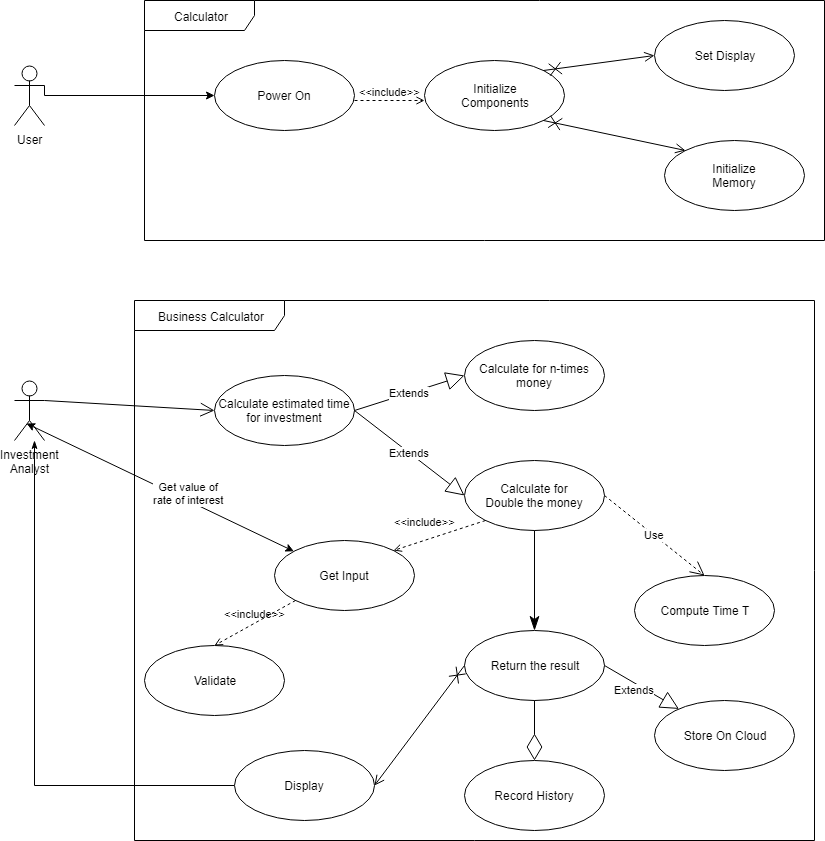

The diagram above was exported from draw.io. Its source (the exported page's mxGraphModel, read from the mxfile embedded in the PNG):
<mxGraphModel dx="1422" dy="803" grid="1" gridSize="10" guides="1" tooltips="1" connect="1" arrows="1" fold="1" page="1" pageScale="1" pageWidth="850" pageHeight="1100" math="0" shadow="0">
  <root>
    <mxCell id="0" />
    <mxCell id="1" parent="0" />
    <mxCell id="RC5pFhFdCxsaxadsyZUX-1" value="Calculator" style="shape=umlFrame;whiteSpace=wrap;html=1;width=110;height=30;" vertex="1" parent="1">
      <mxGeometry x="290" y="100" width="680" height="240" as="geometry" />
    </mxCell>
    <mxCell id="RC5pFhFdCxsaxadsyZUX-5" style="edgeStyle=orthogonalEdgeStyle;rounded=0;orthogonalLoop=1;jettySize=auto;html=1;exitX=1;exitY=0.3333333333333333;exitDx=0;exitDy=0;exitPerimeter=0;entryX=0;entryY=0.5;entryDx=0;entryDy=0;" edge="1" parent="1" source="RC5pFhFdCxsaxadsyZUX-2" target="RC5pFhFdCxsaxadsyZUX-4">
      <mxGeometry relative="1" as="geometry">
        <Array as="points">
          <mxPoint x="190" y="195" />
        </Array>
      </mxGeometry>
    </mxCell>
    <mxCell id="RC5pFhFdCxsaxadsyZUX-2" value="User" style="shape=umlActor;verticalLabelPosition=bottom;labelBackgroundColor=#ffffff;verticalAlign=top;html=1;" vertex="1" parent="1">
      <mxGeometry x="160" y="165" width="30" height="60" as="geometry" />
    </mxCell>
    <mxCell id="RC5pFhFdCxsaxadsyZUX-4" value="Power On" style="ellipse;whiteSpace=wrap;html=1;" vertex="1" parent="1">
      <mxGeometry x="360" y="160" width="140" height="70" as="geometry" />
    </mxCell>
    <mxCell id="RC5pFhFdCxsaxadsyZUX-6" value="Initialize&lt;br&gt;Components" style="ellipse;whiteSpace=wrap;html=1;" vertex="1" parent="1">
      <mxGeometry x="570" y="160" width="140" height="70" as="geometry" />
    </mxCell>
    <mxCell id="RC5pFhFdCxsaxadsyZUX-7" value="&amp;lt;&amp;lt;include&amp;gt;&amp;gt;" style="edgeStyle=none;html=1;endArrow=open;verticalAlign=bottom;dashed=1;labelBackgroundColor=none;" edge="1" parent="1">
      <mxGeometry width="160" relative="1" as="geometry">
        <mxPoint x="500" y="200" as="sourcePoint" />
        <mxPoint x="570" y="200" as="targetPoint" />
      </mxGeometry>
    </mxCell>
    <mxCell id="RC5pFhFdCxsaxadsyZUX-8" value="Set Display" style="ellipse;whiteSpace=wrap;html=1;" vertex="1" parent="1">
      <mxGeometry x="800" y="120" width="140" height="70" as="geometry" />
    </mxCell>
    <mxCell id="RC5pFhFdCxsaxadsyZUX-9" value="Initialize&lt;br&gt;Memory" style="ellipse;whiteSpace=wrap;html=1;" vertex="1" parent="1">
      <mxGeometry x="810" y="240" width="140" height="70" as="geometry" />
    </mxCell>
    <mxCell id="RC5pFhFdCxsaxadsyZUX-12" value="Investment&lt;br&gt;Analyst" style="shape=umlActor;verticalLabelPosition=bottom;labelBackgroundColor=#ffffff;verticalAlign=top;html=1;" vertex="1" parent="1">
      <mxGeometry x="160" y="480" width="30" height="60" as="geometry" />
    </mxCell>
    <mxCell id="RC5pFhFdCxsaxadsyZUX-13" value="Business Calculator" style="shape=umlFrame;whiteSpace=wrap;html=1;width=150;height=30;" vertex="1" parent="1">
      <mxGeometry x="280" y="400" width="680" height="540" as="geometry" />
    </mxCell>
    <mxCell id="RC5pFhFdCxsaxadsyZUX-16" value="Calculate estimated time&lt;br&gt;for investment" style="ellipse;whiteSpace=wrap;html=1;" vertex="1" parent="1">
      <mxGeometry x="360" y="475" width="140" height="70" as="geometry" />
    </mxCell>
    <mxCell id="RC5pFhFdCxsaxadsyZUX-17" value="" style="endArrow=open;endFill=1;endSize=12;html=1;entryX=0;entryY=0.5;entryDx=0;entryDy=0;" edge="1" parent="1" target="RC5pFhFdCxsaxadsyZUX-16">
      <mxGeometry width="160" relative="1" as="geometry">
        <mxPoint x="190" y="500" as="sourcePoint" />
        <mxPoint x="350" y="500" as="targetPoint" />
      </mxGeometry>
    </mxCell>
    <mxCell id="RC5pFhFdCxsaxadsyZUX-18" value="Calculate for&lt;br&gt;Double the money" style="ellipse;whiteSpace=wrap;html=1;" vertex="1" parent="1">
      <mxGeometry x="610" y="560" width="140" height="70" as="geometry" />
    </mxCell>
    <mxCell id="RC5pFhFdCxsaxadsyZUX-19" value="Extends" style="endArrow=block;endSize=16;endFill=0;html=1;exitX=1;exitY=0.5;exitDx=0;exitDy=0;entryX=0;entryY=0.5;entryDx=0;entryDy=0;" edge="1" parent="1" source="RC5pFhFdCxsaxadsyZUX-16" target="RC5pFhFdCxsaxadsyZUX-18">
      <mxGeometry width="160" relative="1" as="geometry">
        <mxPoint x="460" y="580" as="sourcePoint" />
        <mxPoint x="620" y="580" as="targetPoint" />
      </mxGeometry>
    </mxCell>
    <mxCell id="RC5pFhFdCxsaxadsyZUX-20" value="Calculate for n-times money" style="ellipse;whiteSpace=wrap;html=1;" vertex="1" parent="1">
      <mxGeometry x="610" y="440" width="140" height="70" as="geometry" />
    </mxCell>
    <mxCell id="RC5pFhFdCxsaxadsyZUX-21" value="Extends" style="endArrow=block;endSize=16;endFill=0;html=1;exitX=1;exitY=0.5;exitDx=0;exitDy=0;entryX=0;entryY=0.5;entryDx=0;entryDy=0;" edge="1" parent="1" source="RC5pFhFdCxsaxadsyZUX-16" target="RC5pFhFdCxsaxadsyZUX-20">
      <mxGeometry width="160" relative="1" as="geometry">
        <mxPoint x="500" y="440" as="sourcePoint" />
        <mxPoint x="660" y="440" as="targetPoint" />
      </mxGeometry>
    </mxCell>
    <mxCell id="RC5pFhFdCxsaxadsyZUX-22" value="Get Input" style="ellipse;whiteSpace=wrap;html=1;" vertex="1" parent="1">
      <mxGeometry x="420" y="640" width="140" height="70" as="geometry" />
    </mxCell>
    <mxCell id="RC5pFhFdCxsaxadsyZUX-25" value="&amp;lt;&amp;lt;include&amp;gt;&amp;gt;" style="edgeStyle=none;html=1;endArrow=open;verticalAlign=bottom;dashed=1;labelBackgroundColor=none;exitX=0;exitY=1;exitDx=0;exitDy=0;entryX=1;entryY=0;entryDx=0;entryDy=0;" edge="1" parent="1" source="RC5pFhFdCxsaxadsyZUX-18" target="RC5pFhFdCxsaxadsyZUX-22">
      <mxGeometry x="0.2608" y="-9" width="160" relative="1" as="geometry">
        <mxPoint x="670" y="760" as="sourcePoint" />
        <mxPoint x="830" y="760" as="targetPoint" />
        <mxPoint as="offset" />
      </mxGeometry>
    </mxCell>
    <mxCell id="RC5pFhFdCxsaxadsyZUX-26" value="Get value of&lt;br&gt;rate of interest" style="endArrow=classic;startArrow=classic;html=1;entryX=0.4;entryY=0.717;entryDx=0;entryDy=0;entryPerimeter=0;" edge="1" parent="1" source="RC5pFhFdCxsaxadsyZUX-22" target="RC5pFhFdCxsaxadsyZUX-12">
      <mxGeometry x="-0.1872" y="-7" width="50" height="50" relative="1" as="geometry">
        <mxPoint x="340" y="670" as="sourcePoint" />
        <mxPoint x="390" y="620" as="targetPoint" />
        <mxPoint as="offset" />
      </mxGeometry>
    </mxCell>
    <mxCell id="RC5pFhFdCxsaxadsyZUX-27" value="Compute Time T" style="ellipse;whiteSpace=wrap;html=1;" vertex="1" parent="1">
      <mxGeometry x="780" y="675" width="140" height="70" as="geometry" />
    </mxCell>
    <mxCell id="RC5pFhFdCxsaxadsyZUX-30" value="Return the result" style="ellipse;whiteSpace=wrap;html=1;" vertex="1" parent="1">
      <mxGeometry x="610" y="730" width="140" height="70" as="geometry" />
    </mxCell>
    <mxCell id="RC5pFhFdCxsaxadsyZUX-31" value="" style="endArrow=classicThin;endFill=1;endSize=12;html=1;exitX=0.5;exitY=1;exitDx=0;exitDy=0;entryX=0.5;entryY=0;entryDx=0;entryDy=0;" edge="1" parent="1" source="RC5pFhFdCxsaxadsyZUX-18" target="RC5pFhFdCxsaxadsyZUX-30">
      <mxGeometry width="160" relative="1" as="geometry">
        <mxPoint x="520" y="820" as="sourcePoint" />
        <mxPoint x="680" y="820" as="targetPoint" />
      </mxGeometry>
    </mxCell>
    <mxCell id="RC5pFhFdCxsaxadsyZUX-35" style="edgeStyle=orthogonalEdgeStyle;rounded=0;orthogonalLoop=1;jettySize=auto;html=1;exitX=0;exitY=0.5;exitDx=0;exitDy=0;endArrow=classicThin;endFill=1;" edge="1" parent="1" source="RC5pFhFdCxsaxadsyZUX-33">
      <mxGeometry relative="1" as="geometry">
        <mxPoint x="180" y="540" as="targetPoint" />
      </mxGeometry>
    </mxCell>
    <mxCell id="RC5pFhFdCxsaxadsyZUX-33" value="Display" style="ellipse;whiteSpace=wrap;html=1;" vertex="1" parent="1">
      <mxGeometry x="380" y="850" width="140" height="70" as="geometry" />
    </mxCell>
    <mxCell id="RC5pFhFdCxsaxadsyZUX-36" value="Store On Cloud" style="ellipse;whiteSpace=wrap;html=1;" vertex="1" parent="1">
      <mxGeometry x="800" y="800" width="140" height="70" as="geometry" />
    </mxCell>
    <mxCell id="RC5pFhFdCxsaxadsyZUX-37" value="Record History" style="ellipse;whiteSpace=wrap;html=1;" vertex="1" parent="1">
      <mxGeometry x="610" y="860" width="140" height="70" as="geometry" />
    </mxCell>
    <mxCell id="RC5pFhFdCxsaxadsyZUX-38" value="Extends" style="endArrow=block;endSize=16;endFill=0;html=1;exitX=1;exitY=0.5;exitDx=0;exitDy=0;" edge="1" parent="1" source="RC5pFhFdCxsaxadsyZUX-30" target="RC5pFhFdCxsaxadsyZUX-36">
      <mxGeometry x="-0.1063" y="-6" width="160" relative="1" as="geometry">
        <mxPoint x="720" y="810" as="sourcePoint" />
        <mxPoint x="880" y="810" as="targetPoint" />
        <mxPoint x="-1" as="offset" />
      </mxGeometry>
    </mxCell>
    <mxCell id="RC5pFhFdCxsaxadsyZUX-39" value="" style="endArrow=diamondThin;endFill=0;endSize=24;html=1;exitX=0.5;exitY=1;exitDx=0;exitDy=0;entryX=0.5;entryY=0;entryDx=0;entryDy=0;" edge="1" parent="1" source="RC5pFhFdCxsaxadsyZUX-30" target="RC5pFhFdCxsaxadsyZUX-37">
      <mxGeometry width="160" relative="1" as="geometry">
        <mxPoint x="480" y="890" as="sourcePoint" />
        <mxPoint x="640" y="890" as="targetPoint" />
      </mxGeometry>
    </mxCell>
    <mxCell id="RC5pFhFdCxsaxadsyZUX-40" value="Use" style="endArrow=open;endSize=12;dashed=1;html=1;exitX=1;exitY=0.5;exitDx=0;exitDy=0;entryX=0.5;entryY=0;entryDx=0;entryDy=0;" edge="1" parent="1" source="RC5pFhFdCxsaxadsyZUX-18" target="RC5pFhFdCxsaxadsyZUX-27">
      <mxGeometry width="160" relative="1" as="geometry">
        <mxPoint x="760" y="630" as="sourcePoint" />
        <mxPoint x="920" y="630" as="targetPoint" />
      </mxGeometry>
    </mxCell>
    <mxCell id="RC5pFhFdCxsaxadsyZUX-41" value="" style="endArrow=open;startArrow=cross;endFill=0;startFill=0;endSize=8;startSize=10;html=1;exitX=0;exitY=0.5;exitDx=0;exitDy=0;entryX=1;entryY=0.5;entryDx=0;entryDy=0;" edge="1" parent="1" source="RC5pFhFdCxsaxadsyZUX-30" target="RC5pFhFdCxsaxadsyZUX-33">
      <mxGeometry width="160" relative="1" as="geometry">
        <mxPoint x="340" y="890" as="sourcePoint" />
        <mxPoint x="500" y="890" as="targetPoint" />
      </mxGeometry>
    </mxCell>
    <mxCell id="RC5pFhFdCxsaxadsyZUX-42" value="" style="endArrow=open;startArrow=cross;endFill=0;startFill=0;endSize=8;startSize=10;html=1;exitX=1;exitY=0;exitDx=0;exitDy=0;entryX=0;entryY=0.5;entryDx=0;entryDy=0;" edge="1" parent="1" source="RC5pFhFdCxsaxadsyZUX-6" target="RC5pFhFdCxsaxadsyZUX-8">
      <mxGeometry width="160" relative="1" as="geometry">
        <mxPoint x="660" y="290" as="sourcePoint" />
        <mxPoint x="820" y="290" as="targetPoint" />
      </mxGeometry>
    </mxCell>
    <mxCell id="RC5pFhFdCxsaxadsyZUX-46" value="" style="endArrow=open;startArrow=cross;endFill=0;startFill=0;endSize=8;startSize=10;html=1;exitX=1;exitY=1;exitDx=0;exitDy=0;entryX=0;entryY=0;entryDx=0;entryDy=0;" edge="1" parent="1" source="RC5pFhFdCxsaxadsyZUX-6" target="RC5pFhFdCxsaxadsyZUX-9">
      <mxGeometry width="160" relative="1" as="geometry">
        <mxPoint x="640" y="320" as="sourcePoint" />
        <mxPoint x="800" y="320" as="targetPoint" />
      </mxGeometry>
    </mxCell>
    <mxCell id="RC5pFhFdCxsaxadsyZUX-47" value="Validate" style="ellipse;whiteSpace=wrap;html=1;" vertex="1" parent="1">
      <mxGeometry x="290" y="745" width="140" height="70" as="geometry" />
    </mxCell>
    <mxCell id="RC5pFhFdCxsaxadsyZUX-48" value="&amp;lt;&amp;lt;include&amp;gt;&amp;gt;" style="edgeStyle=none;html=1;endArrow=open;verticalAlign=bottom;dashed=1;labelBackgroundColor=none;exitX=0;exitY=1;exitDx=0;exitDy=0;entryX=0.5;entryY=0;entryDx=0;entryDy=0;" edge="1" parent="1" source="RC5pFhFdCxsaxadsyZUX-22" target="RC5pFhFdCxsaxadsyZUX-47">
      <mxGeometry width="160" relative="1" as="geometry">
        <mxPoint x="20" y="740" as="sourcePoint" />
        <mxPoint x="180" y="740" as="targetPoint" />
      </mxGeometry>
    </mxCell>
  </root>
</mxGraphModel>